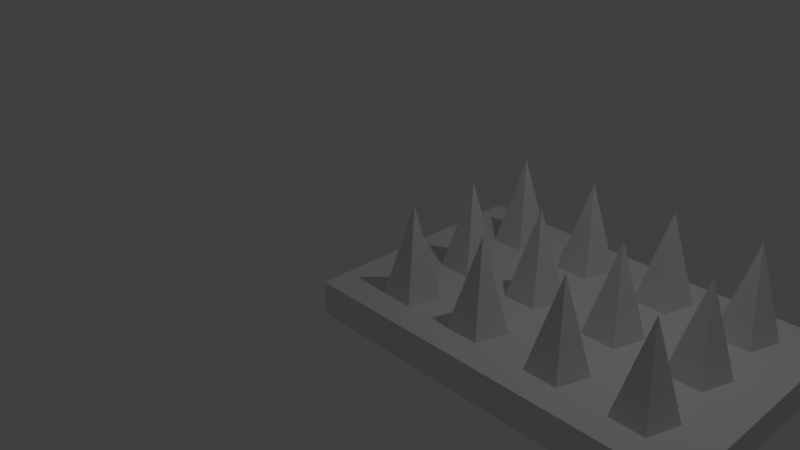 # Source: untitled.blend  (saved by Blender 2.78.0; exported with 4.5.12 LTS)
import bpy
from mathutils import Matrix  # noqa: F401  (used for matrix-valued properties, if any)

bpy.ops.wm.read_factory_settings(use_empty=True)
scene = bpy.context.scene
scene.name = 'Scene'

# ---- collections
col_collection_1 = bpy.data.collections.new('Collection 1'); scene.collection.children.link(col_collection_1)

# ---- world
world_world = bpy.data.worlds.new('World'); scene.world = world_world
world_world.color = (0.05088, 0.05088, 0.05088)
world_world.use_sun_shadow = False
world_world.sun_shadow_jitter_overblur = 0.0
world_world.cycles.sampling_method = 'MANUAL'

# ---- cameras
cam_camera = bpy.data.cameras.new('Camera')
cam_camera.clip_end = 100.0
cam_camera.lens = 35.0
cam_camera.sensor_width = 32.0
cam_camera.sensor_height = 18.0
cam_camera.ortho_scale = 7.314
cam_camera.dof.focus_distance = 0.0
cam_camera.dof.aperture_fstop = 128.0

# ---- lights
light_lamp = bpy.data.lights.new('Lamp', 'POINT')
light_lamp.transmission_factor = 0.0
light_lamp.cutoff_distance = 30.0
light_lamp.energy = 100.0
light_lamp.shadow_buffer_clip_start = 1.001
light_lamp.shadow_soft_size = 0.1
light_lamp.shadow_maximum_resolution = 0.006
light_lamp.use_absolute_resolution = True

# ---- meshes
me_cone_007 = bpy.data.meshes.new('Cone.007')
me_cone_007.from_pydata([(-4.073, -1.654, -1.609), (-4.073, -1.654, -0.8736), (-4.073, 1.58, -1.609), (-4.073, 1.58, -0.8736), (0.8151, -1.654, -1.609), (0.8151, -1.654, -0.8736), (0.8151, 1.58, -1.609), (0.8151, 1.58, -0.8736), (-3.18, -0.6097, -1.0), (-3.18, -0.9998, 1.0), (-2.809, -0.8793, -1.0), (-2.95, -1.315, -1.0), (-3.409, -1.315, -1.0), (-3.551, -0.8793, -1.0), (-2.135, -0.6097, -1.0), (-2.135, -0.9998, 1.0), (-1.764, -0.8793, -1.0), (-1.906, -1.315, -1.0), (-2.365, -1.315, -1.0), (-2.506, -0.8793, -1.0), (-1.039, -0.6097, -1.0), (-1.039, -0.9998, 1.0), (-0.6682, -0.8793, -1.0), (-0.8099, -1.315, -1.0), (-1.269, -1.315, -1.0), (-1.41, -0.8793, -1.0), (-1.454e-08, -0.6097, -1.0), (0.0, -0.9998, 1.0), (0.371, -0.8793, -1.0), (0.2293, -1.315, -1.0), (-0.2293, -1.315, -1.0), (-0.371, -0.8793, -1.0), (-3.18, 0.3901, -1.0), (-3.18, 0.0, 1.0), (-2.809, 0.1205, -1.0), (-2.95, -0.3156, -1.0), (-3.409, -0.3156, -1.0), (-3.551, 0.1205, -1.0), (-2.135, 0.3901, -1.0), (-2.135, 0.0, 1.0), (-1.764, 0.1205, -1.0), (-1.906, -0.3156, -1.0), (-2.365, -0.3156, -1.0), (-2.506, 0.1205, -1.0), (-1.039, 0.3901, -1.0), (-1.039, 0.0, 1.0), (-0.6682, 0.1205, -1.0), (-0.8099, -0.3156, -1.0), (-1.269, -0.3156, -1.0), (-1.41, 0.1205, -1.0), (-1.454e-08, 0.3901, -1.0), (0.0, 0.0, 1.0), (0.371, 0.1205, -1.0), (0.2293, -0.3156, -1.0), (-0.2293, -0.3156, -1.0), (-0.371, 0.1205, -1.0), (-3.18, 1.403, -1.0), (-3.18, 1.013, 1.0), (-2.809, 1.133, -1.0), (-2.95, 0.6971, -1.0), (-3.409, 0.6971, -1.0), (-3.551, 1.133, -1.0), (-2.135, 1.403, -1.0), (-2.135, 1.013, 1.0), (-1.764, 1.133, -1.0), (-1.906, 0.6971, -1.0), (-2.365, 0.6971, -1.0), (-2.506, 1.133, -1.0), (-1.039, 1.403, -1.0), (-1.039, 1.013, 1.0), (-0.6682, 1.133, -1.0), (-0.8099, 0.6971, -1.0), (-1.269, 0.6971, -1.0), (-1.41, 1.133, -1.0), (-1.454e-08, 1.403, -1.0), (0.0, 1.013, 1.0), (0.371, 1.133, -1.0), (0.2293, 0.6971, -1.0), (-0.2293, 0.6971, -1.0), (-0.371, 1.133, -1.0)], [], [(0, 1, 3, 2), (2, 3, 7, 6), (6, 7, 5, 4), (4, 5, 1, 0), (2, 6, 4, 0), (7, 3, 1, 5), (8, 9, 10), (10, 9, 11), (11, 9, 12), (12, 9, 13), (13, 9, 8), (8, 10, 11, 12, 13), (14, 15, 16), (16, 15, 17), (17, 15, 18), (18, 15, 19), (19, 15, 14), (14, 16, 17, 18, 19), (20, 21, 22), (22, 21, 23), (23, 21, 24), (24, 21, 25), (25, 21, 20), (20, 22, 23, 24, 25), (26, 27, 28), (28, 27, 29), (29, 27, 30), (30, 27, 31), (31, 27, 26), (26, 28, 29, 30, 31), (32, 33, 34), (34, 33, 35), (35, 33, 36), (36, 33, 37), (37, 33, 32), (32, 34, 35, 36, 37), (38, 39, 40), (40, 39, 41), (41, 39, 42), (42, 39, 43), (43, 39, 38), (38, 40, 41, 42, 43), (44, 45, 46), (46, 45, 47), (47, 45, 48), (48, 45, 49), (49, 45, 44), (44, 46, 47, 48, 49), (50, 51, 52), (52, 51, 53), (53, 51, 54), (54, 51, 55), (55, 51, 50), (50, 52, 53, 54, 55), (56, 57, 58), (58, 57, 59), (59, 57, 60), (60, 57, 61), (61, 57, 56), (56, 58, 59, 60, 61), (62, 63, 64), (64, 63, 65), (65, 63, 66), (66, 63, 67), (67, 63, 62), (62, 64, 65, 66, 67), (68, 69, 70), (70, 69, 71), (71, 69, 72), (72, 69, 73), (73, 69, 68), (68, 70, 71, 72, 73), (74, 75, 76), (76, 75, 77), (77, 75, 78), (78, 75, 79), (79, 75, 74), (74, 76, 77, 78, 79)])
_uv = me_cone_007.uv_layers.new(name='UVMap')
_uv.uv.foreach_set('vector', [0.06803, 0.7325, 1.115e-08, 0.7296, 0.0, 0.4464, 0.06803, 0.4492, 0.6738, 0.4464, 0.605, 0.4464, 0.605, 5.443e-09, 0.6738, 0.0, 0.1361, 0.7296, 0.06803, 0.7325, 0.06803, 0.4492, 0.1361, 0.4464, 0.7419, 0.4464, 0.6738, 0.4464, 0.6738, 0.0, 0.7419, 0.0, 0.3025, 0.4464, 0.3025, 4.355e-08, 0.605, 0.0, 0.605, 0.4464, 0.3025, 0.0, 0.3025, 0.4464, 6.691e-08, 0.4464, 0.0, 4.355e-08, 0.1708, 0.629, 0.1708, 0.4464, 0.2055, 0.629, 0.8126, 0.629, 0.834, 0.4441, 0.8555, 0.629, 0.3334, 0.8104, 0.376, 0.629, 0.376, 0.8151, 0.5525, 0.8162, 0.574, 0.6313, 0.5954, 0.8162, 0.1361, 0.629, 0.1708, 0.4464, 0.1708, 0.629, 0.8365, 0.4387, 0.8113, 0.4049, 0.8365, 0.371, 0.8773, 0.3839, 0.8773, 0.4258, 0.4484, 0.629, 0.4484, 0.4464, 0.4831, 0.629, 0.7861, 0.8139, 0.8075, 0.629, 0.829, 0.8139, 0.6902, 0.8139, 0.7117, 0.629, 0.7331, 0.8139, 0.9571, 0.8139, 0.9786, 0.629, 1.0, 0.8139, 0.4137, 0.629, 0.4484, 0.4464, 0.4484, 0.629, 0.3627, 0.8151, 0.4035, 0.828, 0.4035, 0.8699, 0.3627, 0.8829, 0.3375, 0.849, 0.1708, 0.8117, 0.1708, 0.629, 0.2055, 0.8117, 0.9394, 0.1849, 0.9394, 0.371, 0.8968, 0.1896, 0.2055, 0.8104, 0.2481, 0.629, 0.2481, 0.8151, 0.9394, 0.3663, 0.9821, 0.1849, 0.9821, 0.371, 0.1361, 0.8117, 0.1708, 0.629, 0.1708, 0.8117, 0.7671, 0.3653, 0.8079, 0.3782, 0.8079, 0.4201, 0.7671, 0.4331, 0.7419, 0.3992, 0.5178, 0.629, 0.5178, 0.4464, 0.5525, 0.629, 0.4612, 0.8139, 0.4612, 1.0, 0.4186, 0.8186, 0.5041, 0.629, 0.5041, 0.8151, 0.4615, 0.6337, 0.04261, 0.9174, 0.06411, 0.7325, 0.0855, 0.9174, 0.4831, 0.629, 0.5178, 0.4464, 0.5178, 0.629, 0.6044, 0.8478, 0.6296, 0.8139, 0.6704, 0.8269, 0.6704, 0.8687, 0.6296, 0.8817, 0.2402, 0.629, 0.2402, 0.4464, 0.2749, 0.629, 0.04261, 0.7325, 0.04261, 0.9186, 0.0, 0.7372, 0.376, 0.8104, 0.4186, 0.629, 0.4186, 0.8151, 0.8555, 0.629, 0.877, 0.4441, 0.8984, 0.629, 0.2055, 0.629, 0.2402, 0.4464, 0.2402, 0.629, 0.6956, 0.8817, 0.6704, 0.8478, 0.6956, 0.8139, 0.7364, 0.8269, 0.7364, 0.8687, 0.379, 0.629, 0.379, 0.4464, 0.4137, 0.629, 0.829, 0.8139, 0.8504, 0.629, 0.8719, 0.8139, 0.6044, 0.8139, 0.6259, 0.629, 0.6473, 0.8139, 0.0855, 0.9174, 0.107, 0.7325, 0.1284, 0.9174, 0.3443, 0.629, 0.379, 0.4464, 0.379, 0.629, 0.5294, 0.8501, 0.5546, 0.8162, 0.5954, 0.8291, 0.5954, 0.871, 0.5546, 0.8839, 0.7779, 0.629, 0.7779, 0.4464, 0.8126, 0.629, 0.941, 0.4429, 0.941, 0.629, 0.8984, 0.4476, 0.2481, 0.8104, 0.2907, 0.629, 0.2907, 0.8151, 0.8113, 0.3663, 0.8539, 0.1849, 0.8539, 0.371, 0.7432, 0.629, 0.7779, 0.4464, 0.7779, 0.629, 0.2715, 0.849, 0.2967, 0.8151, 0.3375, 0.828, 0.3375, 0.8699, 0.2967, 0.8829, 0.7766, 0.1827, 0.7766, 0.0, 0.8113, 0.1827, 0.8113, 0.1849, 0.8327, 0.0, 0.8542, 0.1849, 0.2907, 0.8104, 0.3334, 0.629, 0.3334, 0.8151, 0.8539, 0.3698, 0.8754, 0.1849, 0.8968, 0.3698, 0.7419, 0.1827, 0.7766, 0.0, 0.7766, 0.1827, 0.2307, 0.8151, 0.2715, 0.828, 0.2715, 0.8699, 0.2307, 0.8829, 0.2055, 0.849, 0.3096, 0.629, 0.3096, 0.4464, 0.3443, 0.629, 0.9571, 0.629, 0.9571, 0.8151, 0.9145, 0.6337, 0.4186, 0.8139, 0.4401, 0.629, 0.4615, 0.8139, 0.7432, 0.8139, 0.7647, 0.629, 0.7861, 0.8139, 0.2749, 0.629, 0.3096, 0.4464, 0.3096, 0.629, 0.8092, 0.8687, 0.7684, 0.8817, 0.7432, 0.8478, 0.7684, 0.8139, 0.8092, 0.8269, 0.7085, 0.4464, 0.7085, 0.629, 0.6738, 0.4464, 0.8542, 0.1849, 0.8756, 0.0, 0.8971, 0.1849, 0.6473, 0.8139, 0.6688, 0.629, 0.6902, 0.8139, 0.94, 0.1849, 0.9615, 0.0, 0.9829, 0.1849, 0.7432, 0.4464, 0.7085, 0.629, 0.7085, 0.4464, 0.8719, 0.849, 0.8971, 0.8151, 0.9379, 0.828, 0.9379, 0.8699, 0.8971, 0.8829, 0.7766, 0.3653, 0.7766, 0.1827, 0.8113, 0.3653, 0.9836, 0.4429, 0.9836, 0.629, 0.941, 0.4476, 0.5525, 0.6313, 0.574, 0.4464, 0.5954, 0.6313, 0.8719, 0.8104, 0.9145, 0.629, 0.9145, 0.8151, 0.7419, 0.3653, 0.7766, 0.1827, 0.7766, 0.3653, 0.9434, 0.3839, 0.9434, 0.4258, 0.9026, 0.4387, 0.8773, 0.4049, 0.9026, 0.371, 0.6391, 0.629, 0.6391, 0.4464, 0.6738, 0.629, 0.1361, 0.9966, 0.1575, 0.8117, 0.179, 0.9966, 0.5468, 0.629, 0.5468, 0.8151, 0.5041, 0.6337, 0.8971, 0.1849, 0.9186, 0.0, 0.94, 0.1849, 0.6044, 0.629, 0.6391, 0.4464, 0.6391, 0.629, 0.5275, 0.828, 0.5275, 0.8699, 0.4867, 0.8829, 0.4615, 0.849, 0.4867, 0.8151])
me_cone_007.use_remesh_preserve_volume = False
me_cone_007.use_remesh_preserve_attributes = False
me_cone_007.use_mirror_vertex_groups = False
me_cone_007.update()

# ---- objects
ob_lamp = bpy.data.objects.new('Lamp', light_lamp)
ob_camera = bpy.data.objects.new('Camera', cam_camera)
ob_cone_007 = bpy.data.objects.new('Cone.007', me_cone_007)

# ---- transforms, parenting, visibility, modifiers, constraints
ob_lamp.location = (4.076, 1.005, 5.904)
ob_lamp.rotation_euler = (0.6503, 0.05522, 1.866)
ob_lamp.lock_rotations_4d = False
ob_lamp.empty_display_type = 'ARROWS'
ob_lamp.color = (0.0, 0.0, 0.0, 0.0)
ob_lamp.lineart.crease_threshold = 0.0
ob_camera.location = (7.481, -6.508, 5.344)
ob_camera.rotation_euler = (1.109, 0.0, 0.8149)
ob_camera.lock_rotations_4d = False
ob_camera.empty_display_type = 'ARROWS'
ob_camera.color = (0.0, 0.0, 0.0, 0.0)
ob_camera.display_type = 'WIRE'
ob_camera.lineart.crease_threshold = 0.0
ob_cone_007.location = (4.18, 0.8306, 0.477)
ob_cone_007.scale = (1.0, 1.0, 0.5997)
ob_cone_007.lineart.crease_threshold = 0.0

# ---- collection membership
col_collection_1.objects.link(ob_lamp)
col_collection_1.objects.link(ob_camera)
col_collection_1.objects.link(ob_cone_007)

# ---- scene / render settings (as saved in the file)
scene.camera = ob_camera
scene.frame_start = 1; scene.frame_end = 250; scene.frame_set(1)
scene.render.engine = 'BLENDER_EEVEE_NEXT'
scene.render.resolution_percentage = 50
scene.render.dither_intensity = 0.0
scene.cycles.use_denoising = False
scene.cycles.samples = 128
scene.cycles.sampling_pattern = 'TABULATED_SOBOL'
scene.cycles.light_sampling_threshold = 0.0
scene.cycles.use_adaptive_sampling = False
scene.cycles.use_light_tree = False
scene.cycles.blur_glossy = 0.0
scene.cycles.sample_clamp_indirect = 0.0
scene.view_settings.view_transform = 'Standard'
bpy.context.view_layer.update()
